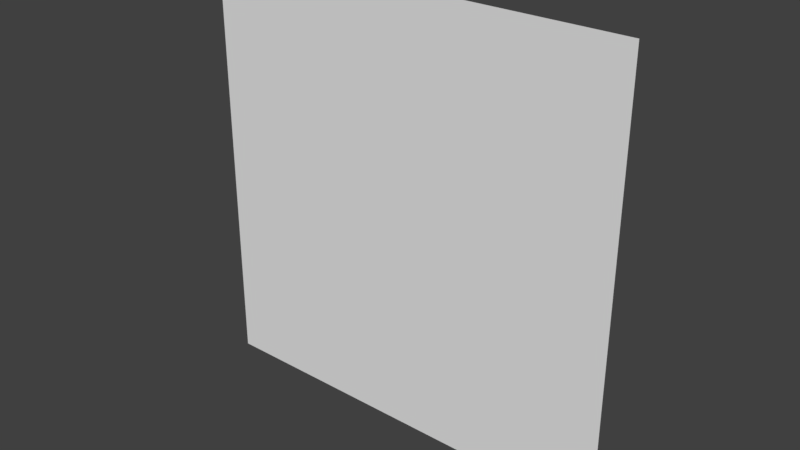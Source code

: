 # Source: Plant.blend  (saved by Blender 2.77.0; exported with 4.5.12 LTS)
import bpy
from mathutils import Matrix  # noqa: F401  (used for matrix-valued properties, if any)

bpy.ops.wm.read_factory_settings(use_empty=True)
scene = bpy.context.scene
scene.name = 'Scene'

# ---- collections
col_collection_1 = bpy.data.collections.new('Collection 1'); scene.collection.children.link(col_collection_1)

# ---- world
world_world = bpy.data.worlds.new('World'); scene.world = world_world
world_world.color = (0.05088, 0.05088, 0.05088)
world_world.use_sun_shadow = False
world_world.sun_shadow_jitter_overblur = 0.0
world_world.cycles.sampling_method = 'MANUAL'

# ---- meshes
me_plant = bpy.data.meshes.new('Plant')
me_plant.from_pydata([(0.4, -2.384e-08, 0.8), (0.4, -4.768e-08, 2.384e-08), (-0.4, 4.768e-08, 0.8), (-0.4, 2.384e-08, 2.384e-08), (0.4, 9.998e-05, 0.8), (0.4, 9.995e-05, 2.384e-08), (-0.4, 0.0001, 0.8), (-0.4, 0.0001, 2.384e-08)], [], [(0, 2, 3, 1), (4, 5, 7, 6)])
_uv = me_plant.uv_layers.new(name='UVMap')
_uv.uv.foreach_set('vector', [1.0, 1.0, 0.0, 1.0, 0.0, -1.192e-07, 1.0, -2.384e-07, 1.0, 1.0, 1.0, -2.384e-07, 0.0, -1.192e-07, 0.0, 1.0])
me_plant.use_remesh_preserve_volume = False
me_plant.use_remesh_preserve_attributes = False
me_plant.use_mirror_vertex_groups = False
me_plant.update()

# ---- objects
ob_plant = bpy.data.objects.new('Plant', me_plant)

# ---- transforms, parenting, visibility, modifiers, constraints
ob_plant.location = (0.0, 0.0, 0.0)
ob_plant.lineart.crease_threshold = 0.0

# ---- collection membership
col_collection_1.objects.link(ob_plant)

# ---- scene / render settings (as saved in the file)
scene.frame_start = 1; scene.frame_end = 250; scene.frame_set(17)
scene.render.engine = 'BLENDER_EEVEE_NEXT'
scene.render.resolution_percentage = 50
scene.render.dither_intensity = 0.0
scene.cycles.use_denoising = False
scene.cycles.samples = 128
scene.cycles.sampling_pattern = 'TABULATED_SOBOL'
scene.cycles.light_sampling_threshold = 0.0
scene.cycles.use_adaptive_sampling = False
scene.cycles.use_light_tree = False
scene.cycles.blur_glossy = 0.0
scene.cycles.sample_clamp_indirect = 0.0
scene.view_settings.view_transform = 'Standard'
bpy.context.view_layer.update()

# ---- added for rendering (the .blend has no active camera and no usable light): camera, sun
cam_auto = bpy.data.cameras.new('AutoCamera')
cam_auto.lens = 50.0
cam_auto.sensor_width = 36.0
cam_auto.clip_end = 1000.0
ob_auto_camera = bpy.data.objects.new('AutoCamera', cam_auto)
scene.collection.objects.link(ob_auto_camera)
ob_auto_camera.location = (1.04677, -1.25608, 1.23742)
ob_auto_camera.rotation_euler = (1.09748, -7.21219e-08, 0.694738)
scene.camera = ob_auto_camera
light_auto_sun = bpy.data.lights.new('AutoSun', 'SUN')
light_auto_sun.energy = 3.0
light_auto_sun.angle = 0.0523599
ob_auto_sun = bpy.data.objects.new('AutoSun', light_auto_sun)
scene.collection.objects.link(ob_auto_sun)
ob_auto_sun.rotation_euler = (0.872665, 0.174533, 0.523599)
bpy.context.view_layer.update()
